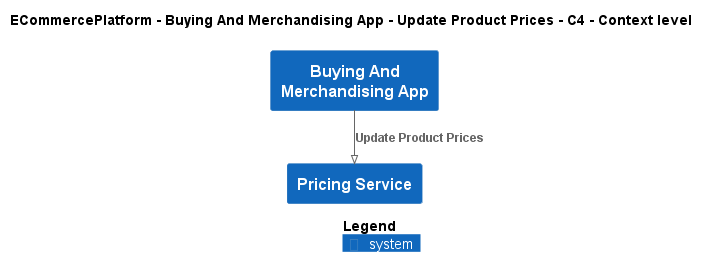

The diagram above was rendered by PlantUML. Its source (embedded in the PNG):
@startuml
!pragma layout smetana
!include ..\..\..\..\..\.c4s\C4_Context.puml

AddElementTag("c4interflow:lifecycle:new", $bgColor=green, $fontColor=#ffffff, $borderColor=green, $shadowing="False")
AddElementTag("c4interflow:lifecycle:changed", $bgColor=orange, $fontColor=#ffffff, $borderColor=orange, $shadowing="False")
AddElementTag("c4interflow:lifecycle:removed", $bgColor=red, $fontColor=#ffffff, $borderColor=red, $shadowing="False")

AddRelTag("c4interflow:lifecycle:new", $textColor=green, $lineColor=green)
AddRelTag("c4interflow:lifecycle:changed", $textColor=orange, $lineColor=orange)
AddRelTag("c4interflow:lifecycle:removed", $textColor=red, $lineColor=red)

SHOW_PERSON_PORTRAIT()
LAYOUT_TOP_DOWN()

skinparam linetype polyline

title ECommercePlatform - Buying And Merchandising App - Update Product Prices - C4 - Context level

System(ECommercePlatform.SoftwareSystems.BuyingAndMerchandisingApp, "Buying And Merchandising App", "")
System(ECommercePlatform.SoftwareSystems.PricingService, "Pricing Service", "")

Rel(ECommercePlatform.SoftwareSystems.BuyingAndMerchandisingApp, ECommercePlatform.SoftwareSystems.PricingService, "Update Product Prices")


SHOW_LEGEND()
@enduml